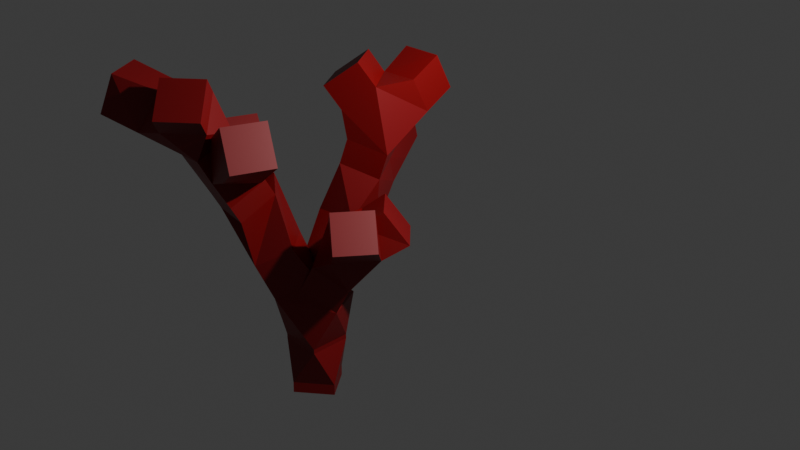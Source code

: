 # Source: ywnit.blend  (saved by Blender 5.0.119; exported with 4.5.12 LTS)
import bpy
from mathutils import Matrix  # noqa: F401  (used for matrix-valued properties, if any)

bpy.ops.wm.read_factory_settings(use_empty=True)
scene = bpy.context.scene
scene.name = 'Scene'

# ---- collections
col_collection = bpy.data.collections.new('Collection'); scene.collection.children.link(col_collection)

# ---- materials (node trees are filled in below, after node groups)
mat_material = bpy.data.materials.new('Material')
mat_material.alpha_threshold = 0.0
mat_material.use_backface_culling_lightprobe_volume = False
mat_material.roughness = 0.5
mat_material.line_color = (0.0, 0.0, 0.0, 1.0)
mat_material_001 = bpy.data.materials.new('Material.001')

# ---- material node trees
mat_material.use_nodes = True; mat_material.node_tree.nodes.clear()
_N = mat_material.node_tree.nodes; _L = mat_material.node_tree.links
n0 = _N.new('ShaderNodeOutputMaterial'); n0.name = 'Material Output'; n0.location = (200, 100)
n1 = _N.new('ShaderNodeBsdfPrincipled'); n1.name = 'Principled BSDF'; n1.location = (-200, 100)
n1.inputs[0].default_value = (0.1996, 0.0, 0.002233, 1.0)
_L.new(n1.outputs[0], n0.inputs[0])
n0.is_active_output = True
mat_material_001.use_nodes = True; mat_material_001.node_tree.nodes.clear()
_N = mat_material_001.node_tree.nodes; _L = mat_material_001.node_tree.links
n0 = _N.new('ShaderNodeBsdfPrincipled'); n0.name = 'Principled BSDF'; n0.location = (-200, 100)
n0.inputs[0].default_value = (0.8, 0.6656, 0.0, 1.0)
n0.inputs[18].default_value = 1.0
n1 = _N.new('ShaderNodeOutputMaterial'); n1.name = 'Material Output'; n1.location = (200, 100)
_L.new(n0.outputs[0], n1.inputs[0])
n1.is_active_output = True

# ---- world
world_world = bpy.data.worlds.new('World'); scene.world = world_world
world_world.use_nodes = True; world_world.node_tree.nodes.clear()
_N = world_world.node_tree.nodes; _L = world_world.node_tree.links
n0 = _N.new('ShaderNodeOutputWorld'); n0.name = 'World Output'; n0.location = (200, 100)
n1 = _N.new('ShaderNodeBackground'); n1.name = 'Background'; n1.location = (-200, 100)
n1.inputs[0].default_value = (0.05088, 0.05088, 0.05088, 1.0)
_L.new(n1.outputs[0], n0.inputs[0])
n0.is_active_output = True
world_world.color = (0.05088, 0.05088, 0.05088)
world_world.sun_shadow_jitter_overblur = 0.0

# ---- cameras
cam_camera = bpy.data.cameras.new('Camera')
cam_camera.clip_end = 100.0
cam_camera.ortho_scale = 7.314

# ---- lights
light_light = bpy.data.lights.new('Light', 'POINT')
light_light.energy = 1000.0
light_light.shadow_soft_size = 0.1

# ---- meshes
me_cube = bpy.data.meshes.new('Cube')
me_cube.from_pydata([(0.01879, 0.01819, 0.2975), (0.02002, 0.02149, 0.9102), (0.595, 0.2507, 2.162), (0.765, 0.5487, 2.8), (0.9345, 0.8661, 3.439), (-0.1656, -0.7728, 2.26), (-0.4498, -0.8212, 3.189), (-0.7082, -1.535, 3.595), (-0.05575, -0.7265, 3.732), (1.241, -0.3085, 2.944), (0.01577, 1.199, 3.449), (1.758, 1.019, 3.775), (0.8062, 1.213, 3.834), (-0.1009, -1.911, 2.715), (-0.4506, -0.02738, 1.844), (-0.9308, -0.2479, 2.22), (-0.7039, 0.3603, 2.269), (0.0099, 0.04449, -0.08616), (0.0194, 0.01984, 0.6039)], [(18, 1), (1, 2), (2, 3), (3, 4), (1, 5), (5, 6), (6, 7), (6, 8), (2, 9), (3, 10), (4, 11), (4, 12), (5, 13), (1, 14), (14, 15), (14, 16), (17, 0), (0, 18)], [])
_uv = me_cube.uv_layers.new(name='UVMap')
_uv.uv.foreach_set('vector', [])
me_cube.materials.append(mat_material)
me_cube.use_mirror_vertex_groups = False
me_cube.update()

# ---- objects
ob_cube = bpy.data.objects.new('Cube', me_cube)
ob_light = bpy.data.objects.new('Light', light_light)
ob_camera = bpy.data.objects.new('Camera', cam_camera)
ob_mball = bpy.data.objects.new('Mball', None)
ob_mball_001 = bpy.data.objects.new('Mball.001', None)
ob_mball_002 = bpy.data.objects.new('Mball.002', None)
ob_mball_003 = bpy.data.objects.new('Mball.003', None)
ob_mball_004 = bpy.data.objects.new('Mball.004', None)
ob_mball_005 = bpy.data.objects.new('Mball.005', None)
ob_mball_006 = bpy.data.objects.new('Mball.006', None)
ob_mball_007 = bpy.data.objects.new('Mball.007', None)
ob_mball_008 = bpy.data.objects.new('Mball.008', None)
ob_mball_009 = bpy.data.objects.new('Mball.009', None)
ob_mball_010 = bpy.data.objects.new('Mball.010', None)
ob_mball_011 = bpy.data.objects.new('Mball.011', None)

# ---- transforms, parenting, visibility, modifiers, constraints
ob_cube.location = (0.306, -0.08601, 0.0)
ob_cube.rotation_euler = (0.0, -0.0, 3.504)
ob_cube.lock_rotations_4d = False
ob_cube.empty_display_type = 'ARROWS'
ob_cube.lineart.crease_threshold = 0.0
_m = ob_cube.modifiers.new('Skin', 'SKIN')
ob_light.location = (4.076, 1.005, 5.904)
ob_light.rotation_euler = (0.6503, 0.05522, 1.866)
ob_light.lock_rotations_4d = False
ob_light.empty_display_type = 'ARROWS'
ob_light.color = (0.0, 0.0, 0.0, 0.0)
ob_light.lineart.crease_threshold = 0.0
ob_camera.location = (9.246, -7.174, 7.715)
ob_camera.rotation_euler = (1.109, 0.0, 0.8149)
ob_camera.lock_rotations_4d = False
ob_camera.empty_display_type = 'ARROWS'
ob_camera.color = (0.0, 0.0, 0.0, 0.0)
ob_camera.display_type = 'WIRE'
ob_camera.lineart.crease_threshold = 0.0
ob_mball.location = (0.4192, 0.1625, 1.222)
ob_mball.rotation_euler = (1.239, -0.6929, 10.82)
ob_mball.scale = (0.1146, 0.1146, 0.1146)
ob_mball.empty_image_offset = (0.0, 0.0)
ob_mball_001.location = (0.3452, -0.00486, 1.402)
ob_mball_001.rotation_euler = (2.634, 0.3768, 1.303)
ob_mball_001.scale = (0.1874, 0.1874, 0.1874)
ob_mball_001.empty_image_offset = (0.0, 0.0)
ob_mball_002.location = (0.2448, -0.2495, 1.234)
ob_mball_002.rotation_euler = (2.634, 0.3768, 1.303)
ob_mball_002.scale = (0.1604, 0.1604, 0.1604)
ob_mball_002.empty_image_offset = (0.0, 0.0)
ob_mball_003.location = (-0.2727, -0.5096, 2.402)
ob_mball_003.rotation_euler = (2.634, 0.3768, 1.303)
ob_mball_003.scale = (0.09745, 0.09745, 0.09745)
ob_mball_003.empty_image_offset = (0.0, 0.0)
ob_mball_004.location = (-0.1785, -0.4766, 2.337)
ob_mball_004.rotation_euler = (2.959, 0.7292, 1.862)
ob_mball_004.scale = (0.0831, 0.0831, 0.0831)
ob_mball_004.empty_image_offset = (0.0, 0.0)
ob_mball_005.location = (0.1247, 0.7982, 2.413)
ob_mball_005.rotation_euler = (3.833, -0.2803, 5.428)
ob_mball_005.scale = (0.08373, 0.08373, 0.08373)
ob_mball_005.empty_image_offset = (0.0, 0.0)
ob_mball_006.location = (0.1739, 0.6559, 2.335)
ob_mball_006.rotation_euler = (2.508, -0.4362, 7.754)
ob_mball_006.scale = (0.0714, 0.0714, 0.0714)
ob_mball_006.empty_image_offset = (0.0, 0.0)
ob_mball_007.location = (-0.07268, -0.53, 2.337)
ob_mball_007.rotation_euler = (2.959, 0.7292, 1.862)
ob_mball_007.scale = (0.08161, 0.08161, 0.08161)
ob_mball_007.empty_image_offset = (0.0, 0.0)
ob_mball_008.location = (0.1231, -0.05012, 1.293)
ob_mball_008.rotation_euler = (2.988, -0.5501, 7.623)
ob_mball_008.scale = (0.1501, 0.1501, 0.1501)
ob_mball_008.empty_image_offset = (0.0, 0.0)
ob_mball_009.location = (0.2843, -0.2978, 0.9045)
ob_mball_009.rotation_euler = (5.32, 1.21, 10.77)
ob_mball_009.scale = (0.1501, 0.1501, 0.1501)
ob_mball_009.empty_image_offset = (0.0, 0.0)
ob_mball_010.location = (0.3079, -0.2967, 0.531)
ob_mball_010.rotation_euler = (7.277, 1.208, 12.79)
ob_mball_010.scale = (0.1501, 0.1501, 0.1501)
ob_mball_010.empty_image_offset = (0.0, 0.0)
ob_mball_011.location = (0.124, -0.1123, 0.9571)
ob_mball_011.rotation_euler = (5.32, 1.21, 10.77)
ob_mball_011.scale = (0.1501, 0.1501, 0.1501)
ob_mball_011.empty_image_offset = (0.0, 0.0)

# ---- collection membership
col_collection.objects.link(ob_cube)
col_collection.objects.link(ob_light)
col_collection.objects.link(ob_camera)
col_collection.objects.link(ob_mball)
col_collection.objects.link(ob_mball_001)
col_collection.objects.link(ob_mball_002)
col_collection.objects.link(ob_mball_003)
col_collection.objects.link(ob_mball_004)
col_collection.objects.link(ob_mball_005)
col_collection.objects.link(ob_mball_006)
col_collection.objects.link(ob_mball_007)
col_collection.objects.link(ob_mball_008)
col_collection.objects.link(ob_mball_009)
col_collection.objects.link(ob_mball_010)
col_collection.objects.link(ob_mball_011)

# ---- scene / render settings (as saved in the file)
scene.camera = ob_camera
scene.frame_start = 1; scene.frame_end = 250; scene.frame_set(1)
scene.render.engine = 'BLENDER_EEVEE_NEXT'
scene.render.bake_bias = 0.0
scene.render.bake_samples = 0
scene.cycles.sampling_pattern = 'TABULATED_SOBOL'
scene.eevee.use_volume_custom_range = False
bpy.context.view_layer.update()
